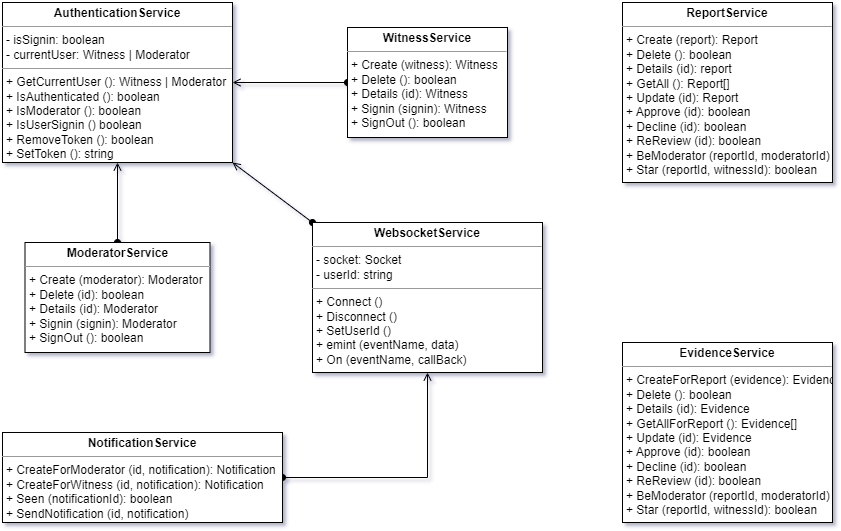

The diagram above was exported from draw.io. Its source (the exported page's mxGraphModel, read from the mxfile embedded in the PNG):
<mxGraphModel dx="1406" dy="818" grid="1" gridSize="10" guides="1" tooltips="1" connect="1" arrows="1" fold="1" page="1" pageScale="1" pageWidth="850" pageHeight="1100" math="0" shadow="0">
  <root>
    <mxCell id="0" />
    <mxCell id="1" parent="0" />
    <mxCell id="Q7f7FrKrphFVyDToKMyr-1" value="&lt;p style=&quot;margin:0px;margin-top:4px;text-align:center;&quot;&gt;&lt;b&gt;AuthenticationService&lt;/b&gt;&lt;/p&gt;&lt;hr size=&quot;1&quot;&gt;&lt;p style=&quot;margin:0px;margin-left:4px;&quot;&gt;- isSignin: boolean&lt;/p&gt;&lt;p style=&quot;margin:0px;margin-left:4px;&quot;&gt;- currentUser: Witness | Moderator&lt;/p&gt;&lt;hr size=&quot;1&quot;&gt;&lt;p style=&quot;margin:0px;margin-left:4px;&quot;&gt;+ GetCurrentUser (): Witness | Moderator&lt;/p&gt;&lt;p style=&quot;margin:0px;margin-left:4px;&quot;&gt;+ IsAuthenticated (): boolean&lt;/p&gt;&lt;p style=&quot;margin:0px;margin-left:4px;&quot;&gt;+ IsModerator (): boolean&lt;/p&gt;&lt;p style=&quot;margin:0px;margin-left:4px;&quot;&gt;+ IsUserSignin () boolean&lt;/p&gt;&lt;p style=&quot;margin:0px;margin-left:4px;&quot;&gt;+ RemoveToken (): boolean&lt;/p&gt;&lt;p style=&quot;margin:0px;margin-left:4px;&quot;&gt;+ SetToken (): string&lt;/p&gt;" style="verticalAlign=top;align=left;overflow=fill;fontSize=12;fontFamily=Helvetica;html=1;" vertex="1" parent="1">
      <mxGeometry width="230" height="160" as="geometry" />
    </mxCell>
    <mxCell id="Q7f7FrKrphFVyDToKMyr-5" style="edgeStyle=orthogonalEdgeStyle;rounded=0;orthogonalLoop=1;jettySize=auto;html=1;startArrow=oval;startFill=1;endArrow=open;endFill=0;" edge="1" parent="1" source="Q7f7FrKrphFVyDToKMyr-2" target="Q7f7FrKrphFVyDToKMyr-1">
      <mxGeometry relative="1" as="geometry" />
    </mxCell>
    <mxCell id="Q7f7FrKrphFVyDToKMyr-2" value="&lt;p style=&quot;margin:0px;margin-top:4px;text-align:center;&quot;&gt;&lt;b&gt;ModeratorService&lt;/b&gt;&lt;/p&gt;&lt;hr size=&quot;1&quot;&gt;&lt;p style=&quot;margin:0px;margin-left:4px;&quot;&gt;&lt;/p&gt;&lt;p style=&quot;margin:0px;margin-left:4px;&quot;&gt;+ Create (moderator): Moderator&lt;/p&gt;&lt;p style=&quot;margin:0px;margin-left:4px;&quot;&gt;+ Delete (id): boolean&lt;/p&gt;&lt;p style=&quot;margin:0px;margin-left:4px;&quot;&gt;+ Details (id): Moderator&lt;/p&gt;&lt;p style=&quot;margin:0px;margin-left:4px;&quot;&gt;+ Signin (signin): Moderator&lt;/p&gt;&lt;p style=&quot;margin:0px;margin-left:4px;&quot;&gt;+ SignOut (): boolean&lt;/p&gt;" style="verticalAlign=top;align=left;overflow=fill;fontSize=12;fontFamily=Helvetica;html=1;" vertex="1" parent="1">
      <mxGeometry x="22.5" y="240" width="185" height="110" as="geometry" />
    </mxCell>
    <mxCell id="Q7f7FrKrphFVyDToKMyr-4" style="edgeStyle=orthogonalEdgeStyle;rounded=0;orthogonalLoop=1;jettySize=auto;html=1;endArrow=open;endFill=0;startArrow=oval;startFill=1;" edge="1" parent="1" source="Q7f7FrKrphFVyDToKMyr-3" target="Q7f7FrKrphFVyDToKMyr-1">
      <mxGeometry relative="1" as="geometry" />
    </mxCell>
    <mxCell id="Q7f7FrKrphFVyDToKMyr-3" value="&lt;p style=&quot;margin:0px;margin-top:4px;text-align:center;&quot;&gt;&lt;b&gt;WitnessService&lt;/b&gt;&lt;/p&gt;&lt;hr size=&quot;1&quot;&gt;&lt;p style=&quot;margin:0px;margin-left:4px;&quot;&gt;&lt;/p&gt;&lt;p style=&quot;margin:0px;margin-left:4px;&quot;&gt;+ Create (witness): Witness&lt;/p&gt;&lt;p style=&quot;margin:0px;margin-left:4px;&quot;&gt;+ Delete (): boolean&lt;/p&gt;&lt;p style=&quot;margin:0px;margin-left:4px;&quot;&gt;+ Details (id): Witness&lt;/p&gt;&lt;p style=&quot;margin:0px;margin-left:4px;&quot;&gt;+ Signin (signin): Witness&lt;/p&gt;&lt;p style=&quot;margin:0px;margin-left:4px;&quot;&gt;+ SignOut (): boolean&lt;/p&gt;" style="verticalAlign=top;align=left;overflow=fill;fontSize=12;fontFamily=Helvetica;html=1;" vertex="1" parent="1">
      <mxGeometry x="345" y="25" width="160" height="110" as="geometry" />
    </mxCell>
    <mxCell id="Q7f7FrKrphFVyDToKMyr-8" style="rounded=0;orthogonalLoop=1;jettySize=auto;html=1;startArrow=oval;startFill=1;endArrow=open;endFill=0;exitX=0;exitY=0;exitDx=0;exitDy=0;entryX=1;entryY=1;entryDx=0;entryDy=0;" edge="1" parent="1" source="Q7f7FrKrphFVyDToKMyr-7" target="Q7f7FrKrphFVyDToKMyr-1">
      <mxGeometry relative="1" as="geometry" />
    </mxCell>
    <mxCell id="Q7f7FrKrphFVyDToKMyr-7" value="&lt;p style=&quot;margin:0px;margin-top:4px;text-align:center;&quot;&gt;&lt;b&gt;WebsocketService&lt;/b&gt;&lt;/p&gt;&lt;hr size=&quot;1&quot;&gt;&lt;p style=&quot;margin:0px;margin-left:4px;&quot;&gt;- socket: Socket&lt;/p&gt;&lt;p style=&quot;margin:0px;margin-left:4px;&quot;&gt;- userId: string&lt;/p&gt;&lt;hr size=&quot;1&quot;&gt;&lt;p style=&quot;margin:0px;margin-left:4px;&quot;&gt;+ Connect ()&lt;/p&gt;&lt;p style=&quot;margin:0px;margin-left:4px;&quot;&gt;+ Disconnect ()&lt;/p&gt;&lt;p style=&quot;margin:0px;margin-left:4px;&quot;&gt;+ SetUserId ()&lt;/p&gt;&lt;p style=&quot;margin:0px;margin-left:4px;&quot;&gt;+ emint (eventName, data)&lt;/p&gt;&lt;p style=&quot;margin:0px;margin-left:4px;&quot;&gt;+ On (eventName, callBack)&lt;/p&gt;" style="verticalAlign=top;align=left;overflow=fill;fontSize=12;fontFamily=Helvetica;html=1;" vertex="1" parent="1">
      <mxGeometry x="310" y="220" width="230" height="150" as="geometry" />
    </mxCell>
    <mxCell id="Q7f7FrKrphFVyDToKMyr-12" style="edgeStyle=orthogonalEdgeStyle;rounded=0;orthogonalLoop=1;jettySize=auto;html=1;startArrow=oval;startFill=1;endArrow=open;endFill=0;" edge="1" parent="1" source="Q7f7FrKrphFVyDToKMyr-10" target="Q7f7FrKrphFVyDToKMyr-7">
      <mxGeometry relative="1" as="geometry" />
    </mxCell>
    <mxCell id="Q7f7FrKrphFVyDToKMyr-10" value="&lt;p style=&quot;margin:0px;margin-top:4px;text-align:center;&quot;&gt;&lt;b&gt;NotificationService&lt;/b&gt;&lt;/p&gt;&lt;hr size=&quot;1&quot;&gt;&lt;p style=&quot;margin:0px;margin-left:4px;&quot;&gt;&lt;/p&gt;&lt;p style=&quot;margin:0px;margin-left:4px;&quot;&gt;+ CreateForModerator (id, notification): Notification&lt;/p&gt;&lt;p style=&quot;margin:0px;margin-left:4px;&quot;&gt;+ CreateForWitness (id, notification): Notification&lt;/p&gt;&lt;p style=&quot;margin:0px;margin-left:4px;&quot;&gt;+ Seen (notificationId): boolean&lt;/p&gt;&lt;p style=&quot;margin:0px;margin-left:4px;&quot;&gt;+ SendNotification (id, notification)&lt;/p&gt;" style="verticalAlign=top;align=left;overflow=fill;fontSize=12;fontFamily=Helvetica;html=1;" vertex="1" parent="1">
      <mxGeometry y="430" width="280" height="90" as="geometry" />
    </mxCell>
    <mxCell id="Q7f7FrKrphFVyDToKMyr-13" value="&lt;p style=&quot;margin:0px;margin-top:4px;text-align:center;&quot;&gt;&lt;b&gt;ReportService&lt;/b&gt;&lt;/p&gt;&lt;hr size=&quot;1&quot;&gt;&lt;p style=&quot;margin:0px;margin-left:4px;&quot;&gt;&lt;/p&gt;&lt;p style=&quot;margin:0px;margin-left:4px;&quot;&gt;+ Create (report): Report&lt;/p&gt;&lt;p style=&quot;margin:0px;margin-left:4px;&quot;&gt;+ Delete (): boolean&lt;/p&gt;&lt;p style=&quot;margin:0px;margin-left:4px;&quot;&gt;+ Details (id): report&lt;/p&gt;&lt;p style=&quot;margin:0px;margin-left:4px;&quot;&gt;+ GetAll (): Report[]&lt;/p&gt;&lt;p style=&quot;margin:0px;margin-left:4px;&quot;&gt;+ Update (id): Report&lt;/p&gt;&lt;p style=&quot;margin:0px;margin-left:4px;&quot;&gt;+ Approve (id): boolean&lt;/p&gt;&lt;p style=&quot;margin:0px;margin-left:4px;&quot;&gt;+ Decline (id): boolean&lt;/p&gt;&lt;p style=&quot;margin:0px;margin-left:4px;&quot;&gt;+ ReReview (id): boolean&lt;/p&gt;&lt;p style=&quot;margin:0px;margin-left:4px;&quot;&gt;+ BeModerator (reportId, moderatorId)&lt;/p&gt;&lt;p style=&quot;margin:0px;margin-left:4px;&quot;&gt;+ Star (reportId, witnessId): boolean&lt;/p&gt;" style="verticalAlign=top;align=left;overflow=fill;fontSize=12;fontFamily=Helvetica;html=1;" vertex="1" parent="1">
      <mxGeometry x="620" width="210" height="180" as="geometry" />
    </mxCell>
    <mxCell id="Q7f7FrKrphFVyDToKMyr-14" value="&lt;p style=&quot;margin:0px;margin-top:4px;text-align:center;&quot;&gt;&lt;b&gt;EvidenceService&lt;/b&gt;&lt;/p&gt;&lt;hr size=&quot;1&quot;&gt;&lt;p style=&quot;margin:0px;margin-left:4px;&quot;&gt;&lt;/p&gt;&lt;p style=&quot;margin:0px;margin-left:4px;&quot;&gt;+ CreateForReport (evidence): Evidence&lt;/p&gt;&lt;p style=&quot;margin:0px;margin-left:4px;&quot;&gt;+ Delete (): boolean&lt;/p&gt;&lt;p style=&quot;margin:0px;margin-left:4px;&quot;&gt;+ Details (id): Evidence&lt;/p&gt;&lt;p style=&quot;margin:0px;margin-left:4px;&quot;&gt;+ GetAllForReport (): Evidence[]&lt;/p&gt;&lt;p style=&quot;margin:0px;margin-left:4px;&quot;&gt;+ Update (id): Evidence&lt;/p&gt;&lt;p style=&quot;margin:0px;margin-left:4px;&quot;&gt;+ Approve (id): boolean&lt;/p&gt;&lt;p style=&quot;margin:0px;margin-left:4px;&quot;&gt;+ Decline (id): boolean&lt;/p&gt;&lt;p style=&quot;margin:0px;margin-left:4px;&quot;&gt;+ ReReview (id): boolean&lt;/p&gt;&lt;p style=&quot;margin:0px;margin-left:4px;&quot;&gt;+ BeModerator (reportId, moderatorId)&lt;/p&gt;&lt;p style=&quot;margin:0px;margin-left:4px;&quot;&gt;+ Star (reportId, witnessId): boolean&lt;/p&gt;" style="verticalAlign=top;align=left;overflow=fill;fontSize=12;fontFamily=Helvetica;html=1;" vertex="1" parent="1">
      <mxGeometry x="620" y="340" width="210" height="180" as="geometry" />
    </mxCell>
  </root>
</mxGraphModel>